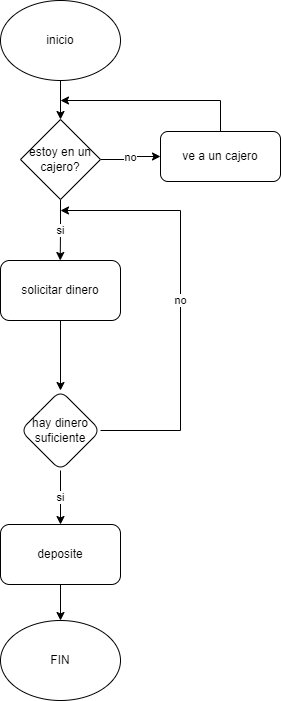

The diagram above was exported from draw.io. Its source (the exported page's mxGraphModel, read from the mxfile embedded in the PNG):
<mxGraphModel dx="647" dy="623" grid="1" gridSize="10" guides="1" tooltips="1" connect="1" arrows="1" fold="1" page="1" pageScale="1" pageWidth="827" pageHeight="1169" math="0" shadow="0">
  <root>
    <mxCell id="0" />
    <mxCell id="1" parent="0" />
    <mxCell id="bWFYCqOlToaOFSLyjd_H-1" value="inicio" style="ellipse;whiteSpace=wrap;html=1;" parent="1" vertex="1">
      <mxGeometry x="340" y="20" width="120" height="80" as="geometry" />
    </mxCell>
    <mxCell id="bWFYCqOlToaOFSLyjd_H-2" value="" style="endArrow=classic;html=1;rounded=0;exitX=0.5;exitY=1;exitDx=0;exitDy=0;" parent="1" source="bWFYCqOlToaOFSLyjd_H-1" target="bWFYCqOlToaOFSLyjd_H-3" edge="1">
      <mxGeometry width="50" height="50" relative="1" as="geometry">
        <mxPoint x="420" y="320" as="sourcePoint" />
        <mxPoint x="400" y="160" as="targetPoint" />
      </mxGeometry>
    </mxCell>
    <mxCell id="bWFYCqOlToaOFSLyjd_H-5" value="si" style="edgeStyle=orthogonalEdgeStyle;rounded=0;orthogonalLoop=1;jettySize=auto;html=1;exitX=0.5;exitY=1;exitDx=0;exitDy=0;" parent="1" source="bWFYCqOlToaOFSLyjd_H-3" edge="1">
      <mxGeometry relative="1" as="geometry">
        <mxPoint x="399.72727272727263" y="280" as="targetPoint" />
      </mxGeometry>
    </mxCell>
    <mxCell id="bWFYCqOlToaOFSLyjd_H-6" value="no" style="edgeStyle=orthogonalEdgeStyle;rounded=0;orthogonalLoop=1;jettySize=auto;html=1;entryX=0;entryY=0.5;entryDx=0;entryDy=0;" parent="1" source="bWFYCqOlToaOFSLyjd_H-3" target="bWFYCqOlToaOFSLyjd_H-7" edge="1">
      <mxGeometry relative="1" as="geometry">
        <mxPoint x="500" y="160" as="targetPoint" />
      </mxGeometry>
    </mxCell>
    <mxCell id="bWFYCqOlToaOFSLyjd_H-3" value="estoy en un cajero?" style="rhombus;whiteSpace=wrap;html=1;" parent="1" vertex="1">
      <mxGeometry x="360" y="139" width="80" height="80" as="geometry" />
    </mxCell>
    <mxCell id="bWFYCqOlToaOFSLyjd_H-8" style="edgeStyle=orthogonalEdgeStyle;rounded=0;orthogonalLoop=1;jettySize=auto;html=1;" parent="1" source="bWFYCqOlToaOFSLyjd_H-7" edge="1">
      <mxGeometry relative="1" as="geometry">
        <mxPoint x="400" y="120" as="targetPoint" />
        <Array as="points">
          <mxPoint x="560" y="120" />
        </Array>
      </mxGeometry>
    </mxCell>
    <mxCell id="bWFYCqOlToaOFSLyjd_H-7" value="ve a un cajero" style="rounded=1;whiteSpace=wrap;html=1;" parent="1" vertex="1">
      <mxGeometry x="500" y="151" width="120" height="50" as="geometry" />
    </mxCell>
    <mxCell id="bWFYCqOlToaOFSLyjd_H-11" value="" style="edgeStyle=orthogonalEdgeStyle;rounded=0;orthogonalLoop=1;jettySize=auto;html=1;" parent="1" source="bWFYCqOlToaOFSLyjd_H-9" target="bWFYCqOlToaOFSLyjd_H-10" edge="1">
      <mxGeometry relative="1" as="geometry" />
    </mxCell>
    <mxCell id="bWFYCqOlToaOFSLyjd_H-9" value="solicitar dinero" style="rounded=1;whiteSpace=wrap;html=1;" parent="1" vertex="1">
      <mxGeometry x="340" y="280" width="120" height="60" as="geometry" />
    </mxCell>
    <mxCell id="bWFYCqOlToaOFSLyjd_H-12" value="no" style="edgeStyle=orthogonalEdgeStyle;rounded=0;orthogonalLoop=1;jettySize=auto;html=1;" parent="1" source="bWFYCqOlToaOFSLyjd_H-10" edge="1">
      <mxGeometry relative="1" as="geometry">
        <mxPoint x="400" y="230" as="targetPoint" />
        <Array as="points">
          <mxPoint x="520" y="450" />
          <mxPoint x="520" y="230" />
        </Array>
      </mxGeometry>
    </mxCell>
    <mxCell id="bWFYCqOlToaOFSLyjd_H-14" value="si" style="edgeStyle=orthogonalEdgeStyle;rounded=0;orthogonalLoop=1;jettySize=auto;html=1;" parent="1" source="bWFYCqOlToaOFSLyjd_H-10" target="bWFYCqOlToaOFSLyjd_H-13" edge="1">
      <mxGeometry relative="1" as="geometry" />
    </mxCell>
    <mxCell id="bWFYCqOlToaOFSLyjd_H-10" value="hay dinero suficiente" style="rhombus;whiteSpace=wrap;html=1;rounded=1;" parent="1" vertex="1">
      <mxGeometry x="360" y="410" width="80" height="80" as="geometry" />
    </mxCell>
    <mxCell id="bWFYCqOlToaOFSLyjd_H-16" value="" style="edgeStyle=orthogonalEdgeStyle;rounded=0;orthogonalLoop=1;jettySize=auto;html=1;" parent="1" source="bWFYCqOlToaOFSLyjd_H-13" target="bWFYCqOlToaOFSLyjd_H-15" edge="1">
      <mxGeometry relative="1" as="geometry" />
    </mxCell>
    <mxCell id="bWFYCqOlToaOFSLyjd_H-13" value="deposite" style="rounded=1;whiteSpace=wrap;html=1;" parent="1" vertex="1">
      <mxGeometry x="340" y="544" width="120" height="60" as="geometry" />
    </mxCell>
    <mxCell id="bWFYCqOlToaOFSLyjd_H-15" value="FIN" style="ellipse;whiteSpace=wrap;html=1;" parent="1" vertex="1">
      <mxGeometry x="340" y="640" width="120" height="80" as="geometry" />
    </mxCell>
  </root>
</mxGraphModel>